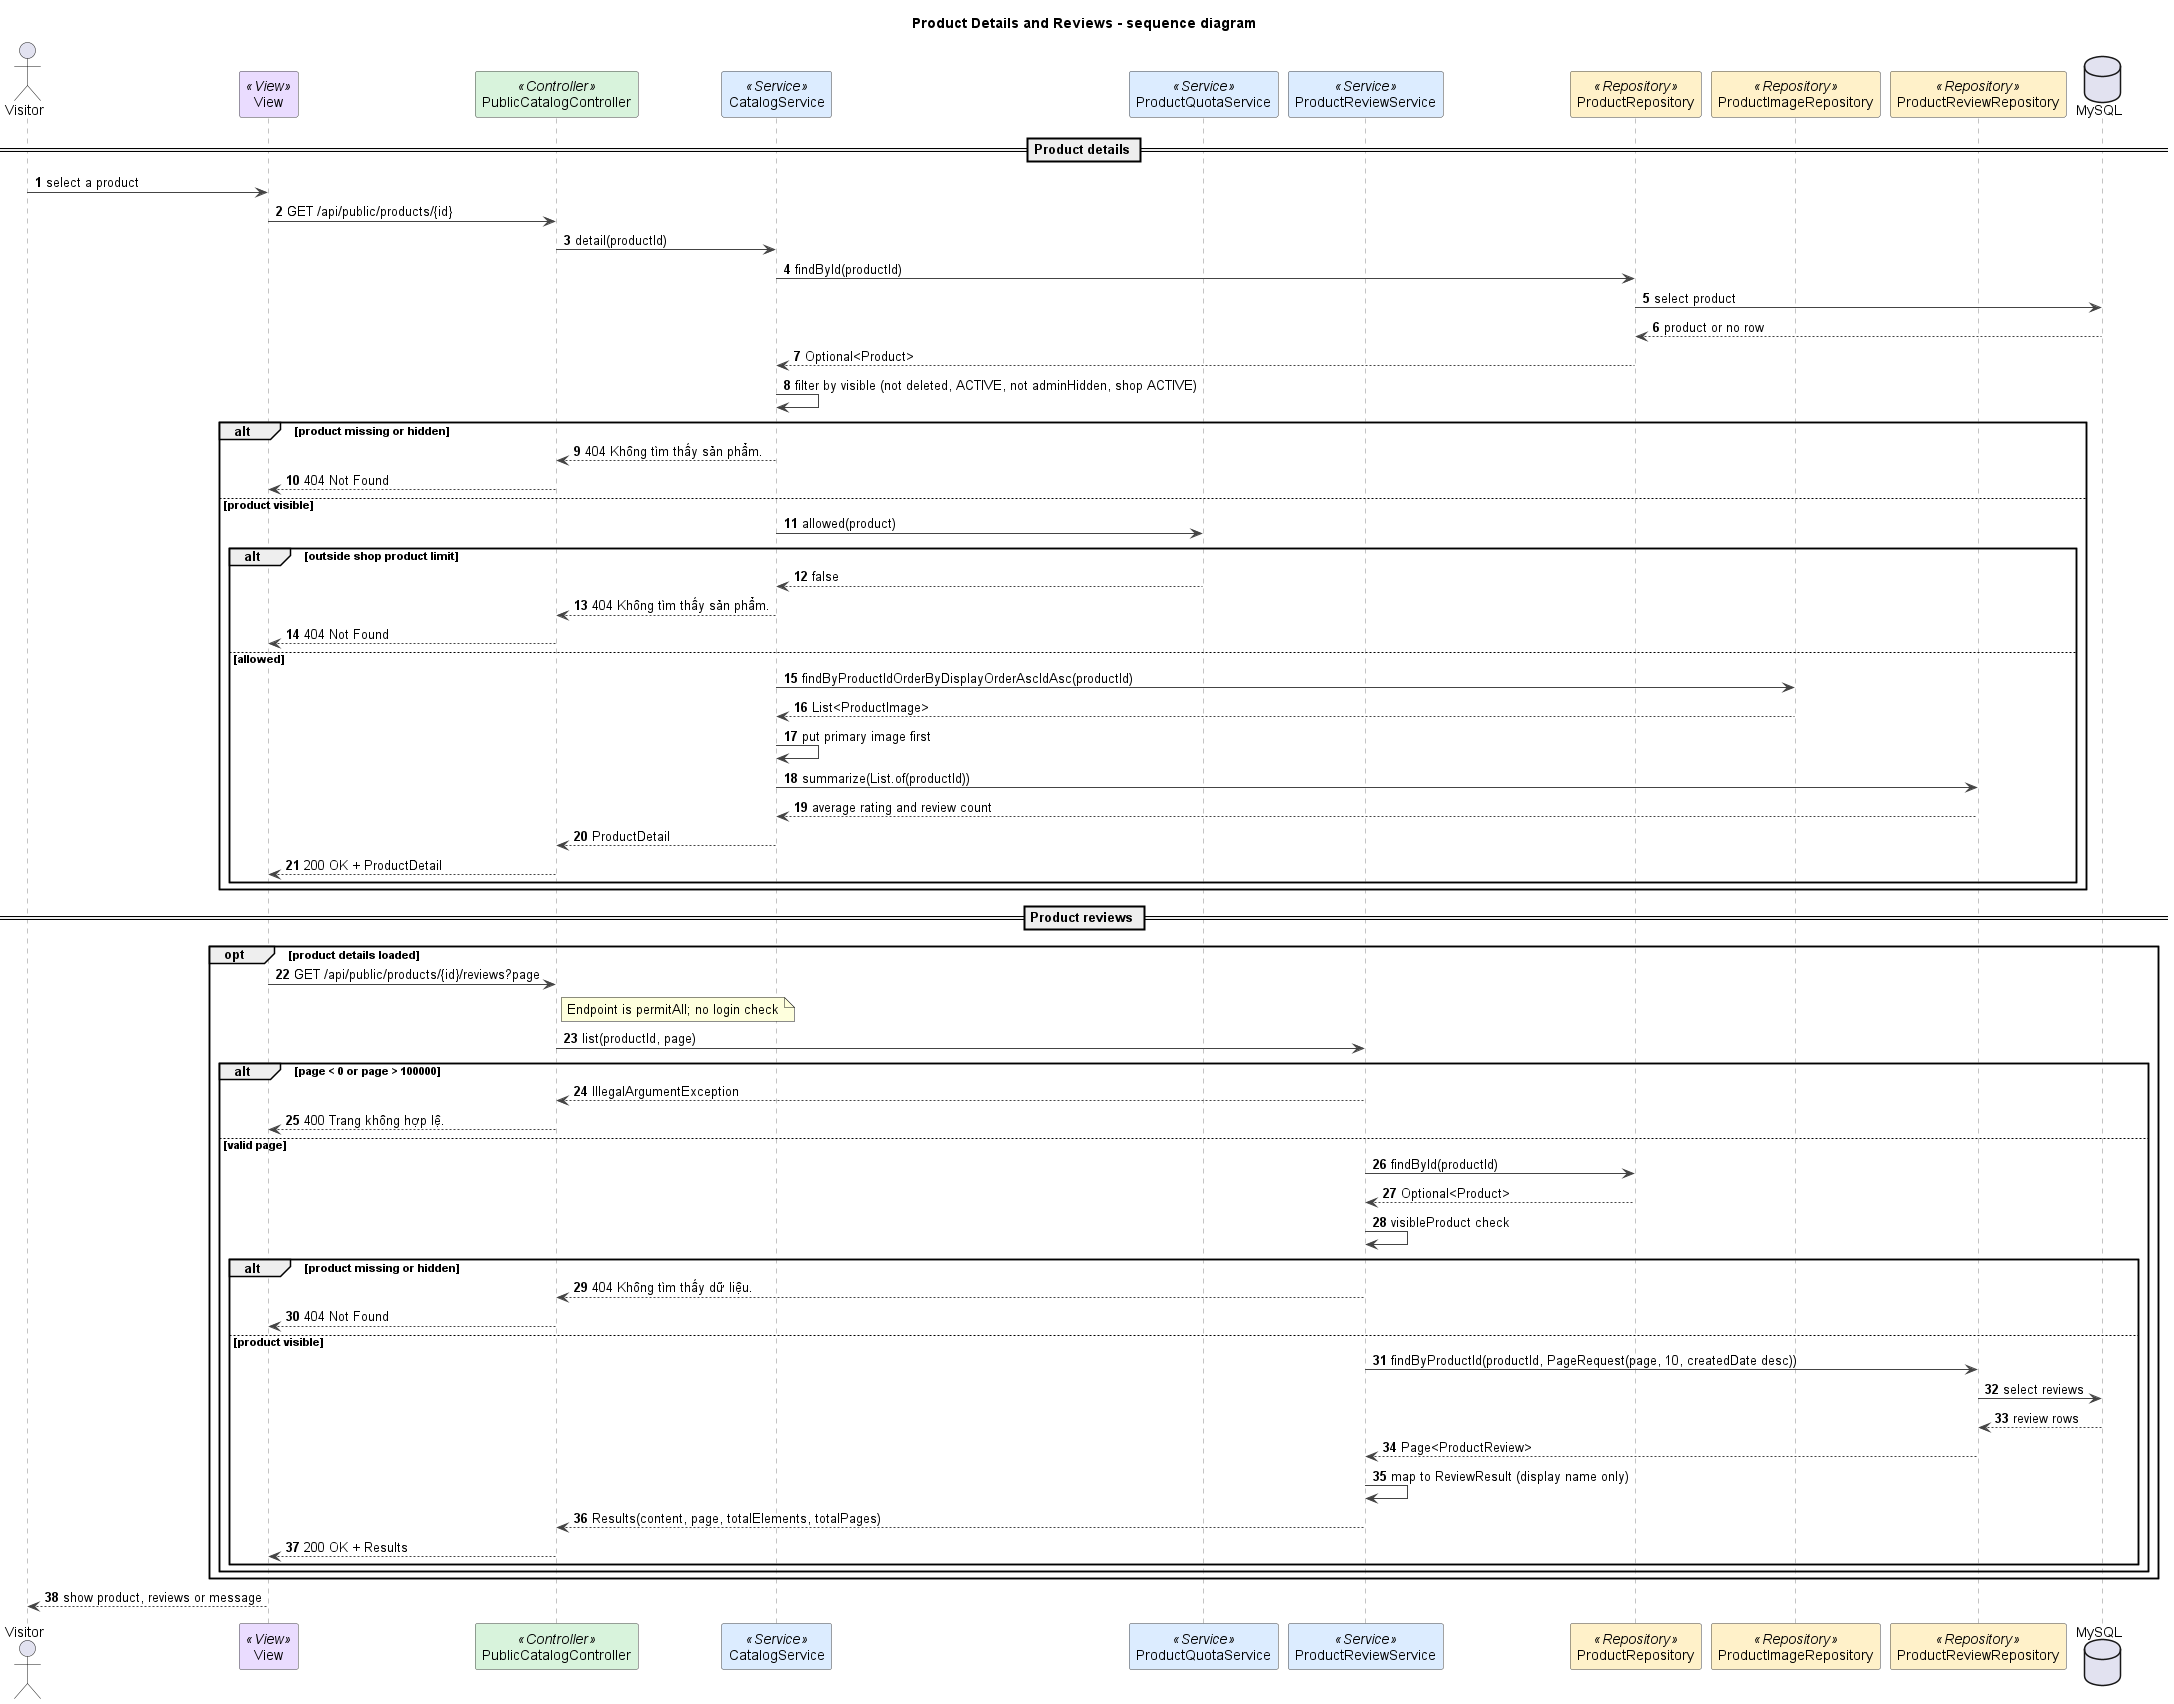

The diagram above was rendered by PlantUML. Its source (embedded in the PNG):
@startuml
title Product Details and Reviews - sequence diagram
autonumber
skinparam shadowing false
skinparam defaultFontName Arial
skinparam wrapWidth 240
skinparam ArrowColor #444444
skinparam sequenceMessageAlign left
skinparam sequence {
  LifeLineBorderColor #888888
  ParticipantBorderColor #444444
  ParticipantBackgroundColor #FFFFFF
}

actor Visitor as U
participant "View" as V <<View>> #EADCFF
participant PublicCatalogController as C <<Controller>> #D8F3DC
participant CatalogService as S <<Service>> #DCECFF
participant ProductQuotaService as Q <<Service>> #DCECFF
participant ProductReviewService as RS <<Service>> #DCECFF
participant ProductRepository as R <<Repository>> #FFF1C9
participant ProductImageRepository as IR <<Repository>> #FFF1C9
participant ProductReviewRepository as RR <<Repository>> #FFF1C9
database MySQL

== Product details ==
U -> V : select a product
V -> C : GET /api/public/products/{id}
C -> S : detail(productId)
S -> R : findById(productId)
R -> MySQL : select product
MySQL --> R : product or no row
R --> S : Optional<Product>
S -> S : filter by visible (not deleted, ACTIVE, not adminHidden, shop ACTIVE)
alt product missing or hidden
  S --> C : 404 Không tìm thấy sản phẩm.
  C --> V : 404 Not Found
else product visible
  S -> Q : allowed(product)
  alt outside shop product limit
    Q --> S : false
    S --> C : 404 Không tìm thấy sản phẩm.
    C --> V : 404 Not Found
  else allowed
    S -> IR : findByProductIdOrderByDisplayOrderAscIdAsc(productId)
    IR --> S : List<ProductImage>
    S -> S : put primary image first
    S -> RR : summarize(List.of(productId))
    RR --> S : average rating and review count
    S --> C : ProductDetail
    C --> V : 200 OK + ProductDetail
  end
end

== Product reviews ==
opt product details loaded
  V -> C : GET /api/public/products/{id}/reviews?page
  note right of C : Endpoint is permitAll; no login check
  C -> RS : list(productId, page)
  alt page < 0 or page > 100000
    RS --> C : IllegalArgumentException
    C --> V : 400 Trang không hợp lệ.
  else valid page
    RS -> R : findById(productId)
    R --> RS : Optional<Product>
    RS -> RS : visibleProduct check
    alt product missing or hidden
      RS --> C : 404 Không tìm thấy dữ liệu.
      C --> V : 404 Not Found
    else product visible
      RS -> RR : findByProductId(productId, PageRequest(page, 10, createdDate desc))
      RR -> MySQL : select reviews
      MySQL --> RR : review rows
      RR --> RS : Page<ProductReview>
      RS -> RS : map to ReviewResult (display name only)
      RS --> C : Results(content, page, totalElements, totalPages)
      C --> V : 200 OK + Results
    end
  end
end
V --> U : show product, reviews or message

@enduml